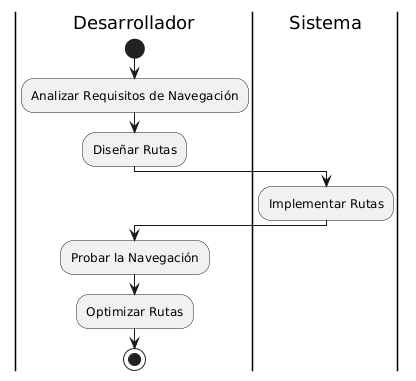

The diagram above was rendered by PlantUML. Its source (embedded in the PNG):
@startuml
|Desarrollador|
start
:Analizar Requisitos de Navegación;
:Diseñar Rutas;

|Sistema|
:Implementar Rutas;

|Desarrollador|
:Probar la Navegación;
:Optimizar Rutas;

stop
@enduml